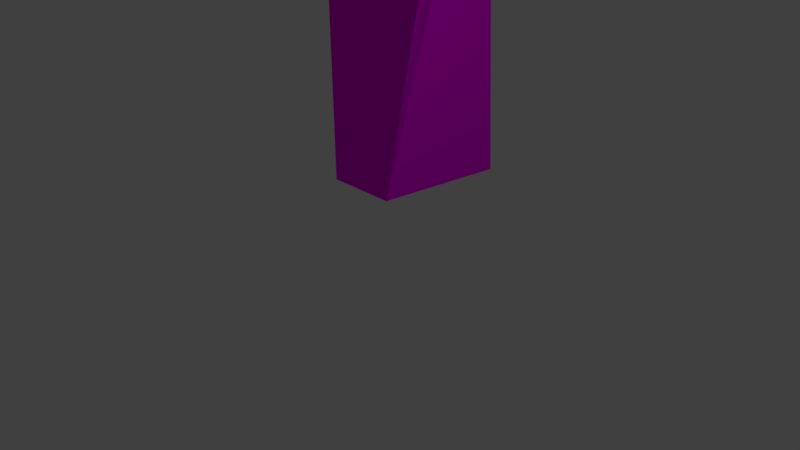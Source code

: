 # Source: ed4.blend  (saved by Blender 2.77.0; exported with 4.5.12 LTS)
import bpy
from mathutils import Matrix  # noqa: F401  (used for matrix-valued properties, if any)

bpy.ops.wm.read_factory_settings(use_empty=True)
scene = bpy.context.scene
scene.name = 'Scene'

# ---- collections
col_collection_1 = bpy.data.collections.new('Collection 1'); scene.collection.children.link(col_collection_1)

# ---- images (referenced by path relative to the original .blend; pixels are not part of the script)
import os
ASSET_DIR = os.environ.get("B2B_ASSET_DIR", "")  # directory of the original .blend (textures are referenced by path, not embedded)
HERE = os.path.dirname(os.path.abspath(__file__))  # packed textures are extracted next to this script under _unpacked/

def load_image(name, relpath, width, height, colorspace="sRGB"):
    """Load a texture the original file referenced (path relative to the .blend, or extracted next to this script)."""
    p = next((c for c in (os.path.join(HERE, relpath), os.path.join(ASSET_DIR, relpath)) if relpath and os.path.exists(c)), "")
    if p:
        img = bpy.data.images.load(p, check_existing=True)
        img.name = name
    else:  # same state as the original file: an image datablock whose file is absent (Cycles renders it pink)
        img = bpy.data.images.new(name, width, height)
        img.source = "FILE"
        img.filepath = "//" + (relpath or name)
    img.colorspace_settings.name = colorspace
    return img
img_tex1_ed4_jpg = load_image('tex1_ed4.jpg', 'CarGL.V2.1 (Shaders)/res/tex1_ed4.jpg', 1024, 1024, 'sRGB')

# ---- materials (node trees are filled in below, after node groups)
mat_material_001 = bpy.data.materials.new('Material.001')
mat_material_001.alpha_threshold = 0.0
mat_material_001.roughness = 0.5

# ---- material node trees
mat_material_001.use_nodes = True; mat_material_001.node_tree.nodes.clear()
_N = mat_material_001.node_tree.nodes; _L = mat_material_001.node_tree.links
n0 = _N.new('ShaderNodeOutputMaterial'); n0.name = 'Material Output'; n0.location = (300, 300)
n1 = _N.new('ShaderNodeBsdfDiffuse'); n1.name = 'Diffuse BSDF'; n1.location = (10, 300)
n2 = _N.new('ShaderNodeTexImage'); n2.name = 'Image Texture'; n2.location = (-252, 309)
n2.width = 140
n2.image = img_tex1_ed4_jpg
_L.new(n1.outputs[0], n0.inputs[0])
_L.new(n2.outputs[0], n1.inputs[0])
n0.is_active_output = True

# ---- world
world_world = bpy.data.worlds.new('World'); scene.world = world_world
world_world.color = (0.05088, 0.05088, 0.05088)
world_world.use_sun_shadow = False
world_world.sun_shadow_jitter_overblur = 0.0
world_world.cycles.sampling_method = 'MANUAL'

# ---- cameras
cam_camera = bpy.data.cameras.new('Camera')
cam_camera.clip_end = 100.0
cam_camera.lens = 35.0
cam_camera.sensor_width = 32.0
cam_camera.sensor_height = 18.0
cam_camera.ortho_scale = 7.314
cam_camera.dof.focus_distance = 0.0

# ---- lights
light_lamp = bpy.data.lights.new('Lamp', 'POINT')
light_lamp.transmission_factor = 0.0
light_lamp.cutoff_distance = 30.0
light_lamp.energy = 100.0
light_lamp.shadow_buffer_clip_start = 1.001
light_lamp.shadow_soft_size = 0.1
light_lamp.shadow_maximum_resolution = 0.006
light_lamp.use_absolute_resolution = True

# ---- meshes
me_cube_025 = bpy.data.meshes.new('Cube.025')
me_cube_025.from_pydata([(2.217, -0.007258, 1.211), (1.436, 6.036, 0.6161), (1.958, -0.007258, 3.194), (3.876, 6.036, 3.79), (1.082, -0.007258, 1.211), (-0.8353, 6.036, 0.6161), (0.8233, -0.007258, 3.194), (1.605, 6.036, 3.79)], [], [(2, 0, 1), (2, 1, 3), (3, 7, 6), (3, 6, 2), (7, 5, 4), (7, 4, 6), (0, 4, 5), (0, 5, 1), (0, 2, 6), (0, 6, 4), (5, 7, 3), (5, 3, 1)])
_uv = me_cube_025.uv_layers.new(name='UVMap')
_uv.uv.foreach_set('vector', [0.5459, -0.5577, 0.7303, -0.5089, 0.8539, 0.5702, 0.5459, -0.5577, 0.8539, 0.5702, 0.332, 0.5702, 0.332, 0.5081, 0.1516, 0.5702, 0.02796, -0.5089, 0.332, 0.5081, 0.02796, -0.5089, 0.1181, -0.5399, 0.1516, 0.5702, -0.3703, 0.5702, -0.1564, -0.5577, 0.1516, 0.5702, -0.1564, -0.5577, 0.02796, -0.5089, 0.7303, -0.5089, 0.8205, -0.5399, 1.034, 0.5081, 0.7303, -0.5089, 1.034, 0.5081, 0.8539, 0.5702, -0.1356, 0.9637, -0.1356, 0.5971, 0.01111, 0.5702, -0.1356, 0.9637, 0.01111, 0.5702, 0.01111, 0.9368, -0.1356, 0.5702, -0.1356, 1.304, -0.3703, 1.558, -0.1356, 0.5702, -0.3703, 1.558, -0.3703, 0.8239])
me_cube_025.materials.append(mat_material_001)
me_cube_025.use_remesh_preserve_volume = False
me_cube_025.use_remesh_preserve_attributes = False
me_cube_025.use_mirror_vertex_groups = False
me_cube_025.update()

# ---- objects
ob_cube_025 = bpy.data.objects.new('Cube.025', me_cube_025)
ob_lamp = bpy.data.objects.new('Lamp', light_lamp)
ob_camera = bpy.data.objects.new('Camera', cam_camera)

# ---- transforms, parenting, visibility, modifiers, constraints
ob_cube_025.location = (0.0, 0.0, 0.0)
ob_cube_025.rotation_euler = (1.571, 2.679e-15, -3.142)
ob_cube_025.lineart.crease_threshold = 0.0
ob_lamp.location = (4.076, 1.005, 5.904)
ob_lamp.rotation_euler = (0.6503, 0.05522, 1.866)
ob_lamp.lock_rotations_4d = False
ob_lamp.empty_display_type = 'ARROWS'
ob_lamp.color = (0.0, 0.0, 0.0, 0.0)
ob_lamp.lineart.crease_threshold = 0.0
ob_camera.location = (7.481, -6.508, 5.344)
ob_camera.rotation_euler = (1.109, 0.01082, 0.8149)
ob_camera.lock_rotations_4d = False
ob_camera.empty_display_type = 'ARROWS'
ob_camera.color = (0.0, 0.0, 0.0, 0.0)
ob_camera.display_type = 'WIRE'
ob_camera.lineart.crease_threshold = 0.0

# ---- collection membership
col_collection_1.objects.link(ob_cube_025)
col_collection_1.objects.link(ob_lamp)
col_collection_1.objects.link(ob_camera)

# ---- scene / render settings (as saved in the file)
scene.camera = ob_camera
scene.frame_start = 1; scene.frame_end = 250; scene.frame_set(1)
scene.render.engine = 'CYCLES'
scene.render.resolution_percentage = 50
scene.render.dither_intensity = 0.0
scene.cycles.use_denoising = False
scene.cycles.samples = 128
scene.cycles.sampling_pattern = 'TABULATED_SOBOL'
scene.cycles.light_sampling_threshold = 0.0
scene.cycles.use_adaptive_sampling = False
scene.cycles.use_light_tree = False
scene.cycles.blur_glossy = 0.0
scene.cycles.sample_clamp_indirect = 0.0
scene.view_settings.view_transform = 'Standard'
bpy.context.view_layer.update()
